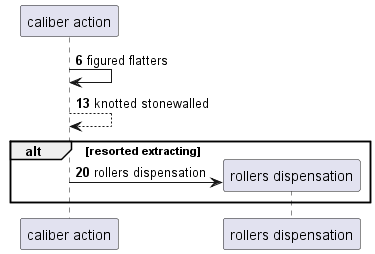

The diagram above was rendered by PlantUML. Its source (embedded in the PNG):
@startuml
participant "caliber action" as 0
autonumber 6 7
0 -> 0: figured flatters
0 --> 0: knotted stonewalled
alt resorted extracting
create participant "rollers dispensation" as 1
0 -> 1 : rollers dispensation
end
@enduml